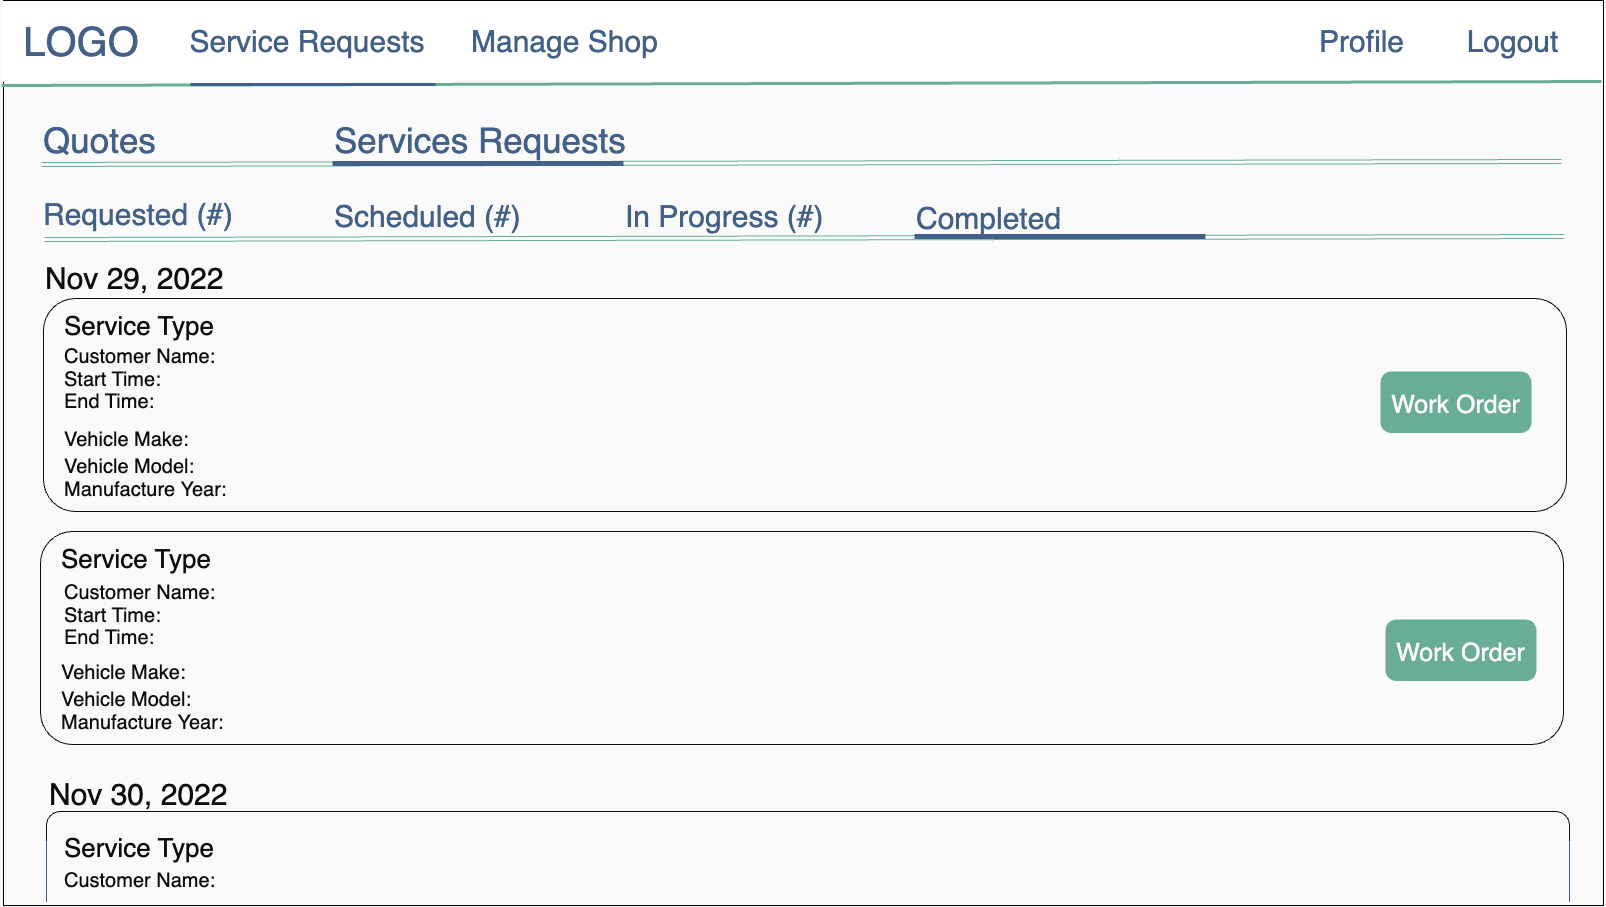

The diagram above was exported from draw.io. Its source (the exported page's mxGraphModel, read from the mxfile embedded in the PNG):
<mxGraphModel dx="5525" dy="3610" grid="0" gridSize="10" guides="1" tooltips="1" connect="1" arrows="1" fold="1" page="1" pageScale="1" pageWidth="1600" pageHeight="900" background="#FAFAFA" math="0" shadow="0">
  <root>
    <mxCell id="0" />
    <mxCell id="1" parent="0" />
    <mxCell id="2" value="" style="rounded=0;whiteSpace=wrap;html=1;strokeWidth=1;fontSize=30;fillColor=#FAFAFA;strokeColor=default;" vertex="1" parent="1">
      <mxGeometry x="2" y="-1" width="1600" height="905" as="geometry" />
    </mxCell>
    <mxCell id="3" value="" style="rounded=1;whiteSpace=wrap;html=1;strokeColor=#0C0C0D;fontColor=#0C0C0D;fillColor=#FAFAFA;" vertex="1" parent="1">
      <mxGeometry x="45" y="810" width="1523" height="92" as="geometry" />
    </mxCell>
    <mxCell id="4" value="" style="rounded=0;whiteSpace=wrap;html=1;strokeColor=#FAFAFA;" vertex="1" parent="1">
      <mxGeometry width="1600" height="80" as="geometry" />
    </mxCell>
    <mxCell id="5" value="&lt;font color=&quot;#436188&quot; style=&quot;font-size: 40px;&quot;&gt;LOGO&lt;/font&gt;" style="text;html=1;strokeColor=none;fillColor=none;align=center;verticalAlign=middle;whiteSpace=wrap;rounded=0;" vertex="1" parent="1">
      <mxGeometry x="50" y="25" width="60" height="30" as="geometry" />
    </mxCell>
    <mxCell id="6" value="" style="endArrow=none;html=1;rounded=0;strokeWidth=3;fontSize=30;entryX=1;entryY=1;entryDx=0;entryDy=0;strokeColor=#69AD96;" edge="1" target="4" parent="1">
      <mxGeometry width="50" height="50" relative="1" as="geometry">
        <mxPoint y="84" as="sourcePoint" />
        <mxPoint x="711" y="84" as="targetPoint" />
      </mxGeometry>
    </mxCell>
    <mxCell id="7" value="&lt;font color=&quot;#436188&quot; style=&quot;font-size: 30px;&quot;&gt;Logout&lt;/font&gt;" style="text;html=1;strokeColor=none;fillColor=none;align=center;verticalAlign=middle;whiteSpace=wrap;rounded=0;fontSize=30;" vertex="1" parent="1">
      <mxGeometry x="1473" y="25" width="77" height="30" as="geometry" />
    </mxCell>
    <mxCell id="8" value="&lt;font color=&quot;#436188&quot; style=&quot;font-size: 30px;&quot;&gt;Service Requests&lt;/font&gt;" style="text;html=1;strokeColor=none;fillColor=none;align=center;verticalAlign=middle;whiteSpace=wrap;rounded=0;fontSize=30;" vertex="1" parent="1">
      <mxGeometry x="102" y="25" width="408" height="30" as="geometry" />
    </mxCell>
    <mxCell id="9" value="&lt;font color=&quot;#436188&quot; style=&quot;font-size: 30px;&quot;&gt;Profile&lt;/font&gt;" style="text;html=1;strokeColor=none;fillColor=none;align=left;verticalAlign=middle;whiteSpace=wrap;rounded=0;fontSize=30;" vertex="1" parent="1">
      <mxGeometry x="1316" y="25" width="101" height="30" as="geometry" />
    </mxCell>
    <mxCell id="10" value="" style="endArrow=none;html=1;rounded=0;strokeColor=#436188;strokeWidth=3;fontSize=30;fontColor=#FFFFFF;" edge="1" parent="1">
      <mxGeometry width="50" height="50" relative="1" as="geometry">
        <mxPoint x="188.9999999999991" y="83" as="sourcePoint" />
        <mxPoint x="433.9999999999991" y="83" as="targetPoint" />
      </mxGeometry>
    </mxCell>
    <mxCell id="11" value="&lt;font color=&quot;#436188&quot;&gt;Manage Shop&lt;/font&gt;" style="text;html=1;strokeColor=none;fillColor=none;align=left;verticalAlign=middle;whiteSpace=wrap;rounded=0;fontSize=30;" vertex="1" parent="1">
      <mxGeometry x="468" y="25" width="408" height="30" as="geometry" />
    </mxCell>
    <mxCell id="12" value="&lt;span style=&quot;font-size: 30px;&quot;&gt;Requested (#)&lt;/span&gt;" style="text;html=1;strokeColor=none;fillColor=none;align=left;verticalAlign=middle;whiteSpace=wrap;rounded=0;fontSize=50;fontColor=#436188;" vertex="1" parent="1">
      <mxGeometry x="40" y="175" width="510" height="60" as="geometry" />
    </mxCell>
    <mxCell id="13" value="" style="shape=link;html=1;rounded=0;fontSize=30;strokeColor=#69AD96;" edge="1" parent="1">
      <mxGeometry width="100" relative="1" as="geometry">
        <mxPoint x="40" y="163" as="sourcePoint" />
        <mxPoint x="1560" y="160" as="targetPoint" />
      </mxGeometry>
    </mxCell>
    <mxCell id="14" value="" style="shape=link;html=1;rounded=0;fontSize=30;strokeColor=#69AD96;" edge="1" parent="1">
      <mxGeometry width="100" relative="1" as="geometry">
        <mxPoint x="43" y="238" as="sourcePoint" />
        <mxPoint x="1563" y="235" as="targetPoint" />
      </mxGeometry>
    </mxCell>
    <mxCell id="15" value="&lt;span style=&quot;font-size: 30px;&quot;&gt;In Progress (#)&lt;/span&gt;" style="text;html=1;strokeColor=none;fillColor=none;align=left;verticalAlign=middle;whiteSpace=wrap;rounded=0;fontSize=50;fontColor=#436188;" vertex="1" parent="1">
      <mxGeometry x="622" y="177" width="248" height="60" as="geometry" />
    </mxCell>
    <mxCell id="16" value="&lt;span style=&quot;font-size: 30px;&quot;&gt;Completed&lt;/span&gt;" style="text;html=1;strokeColor=none;fillColor=none;align=left;verticalAlign=middle;whiteSpace=wrap;rounded=0;fontSize=50;fontColor=#436188;" vertex="1" parent="1">
      <mxGeometry x="913" y="179" width="510" height="60" as="geometry" />
    </mxCell>
    <mxCell id="17" value="&lt;span style=&quot;font-size: 30px;&quot;&gt;Scheduled (#)&lt;/span&gt;" style="text;html=1;strokeColor=none;fillColor=none;align=left;verticalAlign=middle;whiteSpace=wrap;rounded=0;fontSize=50;fontColor=#436188;" vertex="1" parent="1">
      <mxGeometry x="331" y="177" width="222" height="60" as="geometry" />
    </mxCell>
    <mxCell id="18" value="&lt;font style=&quot;font-size: 35px;&quot;&gt;Services Requests&lt;/font&gt;" style="text;html=1;strokeColor=none;fillColor=none;align=left;verticalAlign=middle;whiteSpace=wrap;rounded=0;fontSize=50;fontColor=#436188;" vertex="1" parent="1">
      <mxGeometry x="331" y="103" width="510" height="60" as="geometry" />
    </mxCell>
    <mxCell id="19" value="&lt;font style=&quot;font-size: 35px;&quot;&gt;Quotes&lt;/font&gt;" style="text;html=1;strokeColor=none;fillColor=none;align=left;verticalAlign=middle;whiteSpace=wrap;rounded=0;fontSize=50;fontColor=#436188;" vertex="1" parent="1">
      <mxGeometry x="40" y="103" width="274" height="60" as="geometry" />
    </mxCell>
    <mxCell id="20" value="" style="endArrow=none;html=1;rounded=0;fontSize=30;strokeWidth=5;strokeColor=#436188;" edge="1" parent="1">
      <mxGeometry width="50" height="50" relative="1" as="geometry">
        <mxPoint x="331" y="162.00000000000045" as="sourcePoint" />
        <mxPoint x="622" y="162.00000000000045" as="targetPoint" />
      </mxGeometry>
    </mxCell>
    <mxCell id="21" value="" style="endArrow=none;html=1;rounded=0;fontSize=30;strokeWidth=5;strokeColor=#436188;" edge="1" parent="1">
      <mxGeometry width="50" height="50" relative="1" as="geometry">
        <mxPoint x="913" y="235" as="sourcePoint" />
        <mxPoint x="1204.000000000001" y="235" as="targetPoint" />
      </mxGeometry>
    </mxCell>
    <mxCell id="22" value="&lt;span style=&quot;font-size: 30px;&quot;&gt;Nov 29, 2022&lt;/span&gt;" style="text;html=1;strokeColor=none;fillColor=none;align=left;verticalAlign=middle;whiteSpace=wrap;rounded=0;fontSize=50;fontColor=#0C0C0D;" vertex="1" parent="1">
      <mxGeometry x="42" y="239" width="510" height="60" as="geometry" />
    </mxCell>
    <mxCell id="23" value="" style="rounded=1;whiteSpace=wrap;html=1;strokeColor=#0C0C0D;fontColor=#0C0C0D;fillColor=#FAFAFA;" vertex="1" parent="1">
      <mxGeometry x="42" y="297" width="1523" height="213" as="geometry" />
    </mxCell>
    <mxCell id="24" value="&lt;font&gt;&lt;span style=&quot;font-size: 26px; font-weight: 400;&quot;&gt;Service Type&lt;/span&gt;&lt;/font&gt;" style="text;html=1;strokeColor=none;fillColor=none;align=left;verticalAlign=middle;whiteSpace=wrap;rounded=0;labelBorderColor=none;fontSize=30;fontStyle=1;fontColor=#0C0C0D;" vertex="1" parent="1">
      <mxGeometry x="61" y="308" width="219" height="30" as="geometry" />
    </mxCell>
    <mxCell id="25" value="&lt;span style=&quot;font-size: 20px; font-weight: 400;&quot;&gt;Vehicle Make:&lt;/span&gt;" style="text;html=1;strokeColor=none;fillColor=none;align=left;verticalAlign=middle;whiteSpace=wrap;rounded=0;labelBorderColor=none;fontSize=20;fontStyle=1;fontColor=#0C0C0D;" vertex="1" parent="1">
      <mxGeometry x="61" y="423" width="522" height="30" as="geometry" />
    </mxCell>
    <mxCell id="26" value="&lt;span style=&quot;font-size: 20px; font-weight: 400;&quot;&gt;Vehicle Model:&lt;/span&gt;" style="text;html=1;strokeColor=none;fillColor=none;align=left;verticalAlign=middle;whiteSpace=wrap;rounded=0;labelBorderColor=none;fontSize=20;fontStyle=1;fontColor=#0C0C0D;" vertex="1" parent="1">
      <mxGeometry x="61" y="450" width="522" height="30" as="geometry" />
    </mxCell>
    <mxCell id="27" value="&lt;span style=&quot;font-weight: 400;&quot;&gt;Manufacture Year:&lt;/span&gt;" style="text;html=1;strokeColor=none;fillColor=none;align=left;verticalAlign=middle;whiteSpace=wrap;rounded=0;labelBorderColor=none;fontSize=20;fontStyle=1;fontColor=#0C0C0D;" vertex="1" parent="1">
      <mxGeometry x="61" y="473" width="522" height="30" as="geometry" />
    </mxCell>
    <mxCell id="28" value="" style="rounded=1;whiteSpace=wrap;html=1;strokeColor=#0C0C0D;fontColor=#0C0C0D;fillColor=#FAFAFA;" vertex="1" parent="1">
      <mxGeometry x="39" y="530" width="1523" height="213" as="geometry" />
    </mxCell>
    <mxCell id="29" value="&lt;font&gt;&lt;span style=&quot;font-size: 26px; font-weight: 400;&quot;&gt;Service Type&lt;/span&gt;&lt;/font&gt;" style="text;html=1;strokeColor=none;fillColor=none;align=left;verticalAlign=middle;whiteSpace=wrap;rounded=0;labelBorderColor=none;fontSize=30;fontStyle=1;fontColor=#0C0C0D;" vertex="1" parent="1">
      <mxGeometry x="58" y="541" width="555" height="30" as="geometry" />
    </mxCell>
    <mxCell id="30" value="&lt;span style=&quot;font-size: 20px; font-weight: 400;&quot;&gt;Vehicle Make:&lt;/span&gt;" style="text;html=1;strokeColor=none;fillColor=none;align=left;verticalAlign=middle;whiteSpace=wrap;rounded=0;labelBorderColor=none;fontSize=20;fontStyle=1;fontColor=#0C0C0D;" vertex="1" parent="1">
      <mxGeometry x="58" y="656" width="522" height="30" as="geometry" />
    </mxCell>
    <mxCell id="31" value="&lt;span style=&quot;font-size: 20px; font-weight: 400;&quot;&gt;Vehicle Model:&lt;/span&gt;" style="text;html=1;strokeColor=none;fillColor=none;align=left;verticalAlign=middle;whiteSpace=wrap;rounded=0;labelBorderColor=none;fontSize=20;fontStyle=1;fontColor=#0C0C0D;" vertex="1" parent="1">
      <mxGeometry x="58" y="683" width="522" height="30" as="geometry" />
    </mxCell>
    <mxCell id="32" value="&lt;span style=&quot;font-weight: 400;&quot;&gt;Manufacture Year:&lt;/span&gt;" style="text;html=1;strokeColor=none;fillColor=none;align=left;verticalAlign=middle;whiteSpace=wrap;rounded=0;labelBorderColor=none;fontSize=20;fontStyle=1;fontColor=#0C0C0D;" vertex="1" parent="1">
      <mxGeometry x="58" y="706" width="522" height="30" as="geometry" />
    </mxCell>
    <mxCell id="33" value="&lt;span style=&quot;font-size: 30px;&quot;&gt;Nov 30, 2022&lt;/span&gt;" style="text;html=1;strokeColor=none;fillColor=none;align=left;verticalAlign=middle;whiteSpace=wrap;rounded=0;fontSize=50;fontColor=#0C0C0D;" vertex="1" parent="1">
      <mxGeometry x="46" y="755" width="510" height="60" as="geometry" />
    </mxCell>
    <mxCell id="34" value="" style="rounded=0;whiteSpace=wrap;html=1;strokeColor=#436188;fontSize=20;fontColor=#436188;fillColor=#FAFAFA;" vertex="1" parent="1">
      <mxGeometry x="45" y="840" width="1523" height="60" as="geometry" />
    </mxCell>
    <mxCell id="35" value="" style="rounded=0;whiteSpace=wrap;html=1;strokeColor=#FAFAFA;fontSize=20;fontColor=#436188;fillColor=#FAFAFA;" vertex="1" parent="1">
      <mxGeometry x="46" y="837" width="1521" height="65" as="geometry" />
    </mxCell>
    <mxCell id="36" value="&lt;font&gt;&lt;span style=&quot;font-size: 26px; font-weight: 400;&quot;&gt;Service Type&lt;/span&gt;&lt;/font&gt;" style="text;html=1;strokeColor=none;fillColor=none;align=left;verticalAlign=middle;whiteSpace=wrap;rounded=0;labelBorderColor=none;fontSize=30;fontStyle=1;fontColor=#0C0C0D;" vertex="1" parent="1">
      <mxGeometry x="61" y="830" width="219" height="30" as="geometry" />
    </mxCell>
    <mxCell id="37" value="&lt;span style=&quot;font-size: 20px; font-weight: 400;&quot;&gt;Customer Name:&lt;/span&gt;" style="text;html=1;strokeColor=none;fillColor=none;align=left;verticalAlign=middle;whiteSpace=wrap;rounded=0;labelBorderColor=none;fontSize=20;fontStyle=1;fontColor=#0C0C0D;" vertex="1" parent="1">
      <mxGeometry x="61" y="864" width="522" height="30" as="geometry" />
    </mxCell>
    <mxCell id="38" value="&lt;font style=&quot;font-size: 25px;&quot;&gt;Work Order&lt;/font&gt;" style="rounded=1;whiteSpace=wrap;html=1;labelBorderColor=none;strokeColor=#69AD96;fontSize=31;fontColor=#FAFAFA;fillColor=#69AD96;gradientColor=none;strokeWidth=4;" vertex="1" parent="1">
      <mxGeometry x="1381" y="372" width="147" height="57.5" as="geometry" />
    </mxCell>
    <mxCell id="39" value="&lt;font style=&quot;font-size: 25px;&quot;&gt;Work Order&lt;/font&gt;" style="rounded=1;whiteSpace=wrap;html=1;labelBorderColor=none;strokeColor=#69AD96;fontSize=31;fontColor=#FAFAFA;fillColor=#69AD96;gradientColor=none;strokeWidth=4;" vertex="1" parent="1">
      <mxGeometry x="1386" y="620" width="147" height="57.5" as="geometry" />
    </mxCell>
    <mxCell id="40" value="&lt;span style=&quot;font-size: 20px; font-weight: 400;&quot;&gt;Customer Name:&lt;/span&gt;" style="text;html=1;strokeColor=none;fillColor=none;align=left;verticalAlign=middle;whiteSpace=wrap;rounded=0;labelBorderColor=none;fontSize=20;fontStyle=1;fontColor=#0C0C0D;" vertex="1" parent="1">
      <mxGeometry x="61" y="340" width="522" height="30" as="geometry" />
    </mxCell>
    <mxCell id="41" value="&lt;span style=&quot;font-weight: 400;&quot;&gt;End Time:&lt;/span&gt;" style="text;html=1;strokeColor=none;fillColor=none;align=left;verticalAlign=middle;whiteSpace=wrap;rounded=0;labelBorderColor=none;fontSize=20;fontStyle=1;fontColor=#0C0C0D;" vertex="1" parent="1">
      <mxGeometry x="61" y="385" width="522" height="30" as="geometry" />
    </mxCell>
    <mxCell id="42" value="&lt;span style=&quot;font-size: 20px; font-weight: 400;&quot;&gt;Start Time:&lt;/span&gt;" style="text;html=1;strokeColor=none;fillColor=none;align=left;verticalAlign=middle;whiteSpace=wrap;rounded=0;labelBorderColor=none;fontSize=20;fontStyle=1;fontColor=#0C0C0D;" vertex="1" parent="1">
      <mxGeometry x="61" y="362.5" width="522" height="30" as="geometry" />
    </mxCell>
    <mxCell id="43" value="&lt;span style=&quot;font-size: 20px; font-weight: 400;&quot;&gt;Customer Name:&lt;/span&gt;" style="text;html=1;strokeColor=none;fillColor=none;align=left;verticalAlign=middle;whiteSpace=wrap;rounded=0;labelBorderColor=none;fontSize=20;fontStyle=1;fontColor=#0C0C0D;" vertex="1" parent="1">
      <mxGeometry x="61" y="576" width="522" height="30" as="geometry" />
    </mxCell>
    <mxCell id="44" value="&lt;span style=&quot;font-weight: 400;&quot;&gt;End Time:&lt;/span&gt;" style="text;html=1;strokeColor=none;fillColor=none;align=left;verticalAlign=middle;whiteSpace=wrap;rounded=0;labelBorderColor=none;fontSize=20;fontStyle=1;fontColor=#0C0C0D;" vertex="1" parent="1">
      <mxGeometry x="61" y="621" width="522" height="30" as="geometry" />
    </mxCell>
    <mxCell id="45" value="&lt;span style=&quot;font-size: 20px; font-weight: 400;&quot;&gt;Start Time:&lt;/span&gt;" style="text;html=1;strokeColor=none;fillColor=none;align=left;verticalAlign=middle;whiteSpace=wrap;rounded=0;labelBorderColor=none;fontSize=20;fontStyle=1;fontColor=#0C0C0D;" vertex="1" parent="1">
      <mxGeometry x="61" y="598.5" width="522" height="30" as="geometry" />
    </mxCell>
  </root>
</mxGraphModel>